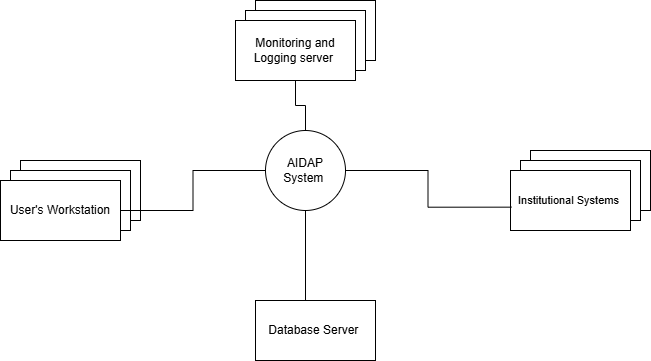

The diagram above was exported from draw.io. Its source (the exported page's mxGraphModel, read from the mxfile embedded in the PNG):
<mxGraphModel dx="1042" dy="527" grid="1" gridSize="10" guides="1" tooltips="1" connect="1" arrows="1" fold="1" page="1" pageScale="1" pageWidth="850" pageHeight="1100" math="0" shadow="0">
  <root>
    <mxCell id="0" />
    <mxCell id="1" parent="0" />
    <mxCell id="-bqTBqnAZGgAQwjxb6qq-13" edge="1" parent="1" source="-bqTBqnAZGgAQwjxb6qq-1" style="edgeStyle=orthogonalEdgeStyle;rounded=0;orthogonalLoop=1;jettySize=auto;html=1;exitX=0.5;exitY=1;exitDx=0;exitDy=0;entryX=0.5;entryY=0;entryDx=0;entryDy=0;endArrow=none;endFill=0;" target="-bqTBqnAZGgAQwjxb6qq-12">
      <mxGeometry relative="1" as="geometry">
        <Array as="points">
          <mxPoint x="425" y="360" />
        </Array>
      </mxGeometry>
    </mxCell>
    <mxCell id="-bqTBqnAZGgAQwjxb6qq-20" edge="1" parent="1" source="-bqTBqnAZGgAQwjxb6qq-1" style="edgeStyle=orthogonalEdgeStyle;rounded=0;orthogonalLoop=1;jettySize=auto;html=1;exitX=0.5;exitY=0;exitDx=0;exitDy=0;entryX=0.5;entryY=1;entryDx=0;entryDy=0;endArrow=none;endFill=0;" target="-bqTBqnAZGgAQwjxb6qq-11">
      <mxGeometry relative="1" as="geometry" />
    </mxCell>
    <mxCell id="-bqTBqnAZGgAQwjxb6qq-1" parent="1" style="ellipse;whiteSpace=wrap;html=1;aspect=fixed;" value="AIDAP System&amp;nbsp;" vertex="1">
      <mxGeometry height="80" width="80" x="385" y="190" as="geometry" />
    </mxCell>
    <mxCell id="-bqTBqnAZGgAQwjxb6qq-2" parent="1" style="rounded=0;whiteSpace=wrap;html=1;" value="" vertex="1">
      <mxGeometry height="60" width="120" x="140" y="220" as="geometry" />
    </mxCell>
    <mxCell id="-bqTBqnAZGgAQwjxb6qq-3" parent="1" style="rounded=0;whiteSpace=wrap;html=1;" value="" vertex="1">
      <mxGeometry height="60" width="120" x="130" y="230" as="geometry" />
    </mxCell>
    <mxCell id="-bqTBqnAZGgAQwjxb6qq-18" edge="1" parent="1" source="-bqTBqnAZGgAQwjxb6qq-5" style="edgeStyle=orthogonalEdgeStyle;rounded=0;orthogonalLoop=1;jettySize=auto;html=1;exitX=1;exitY=0.5;exitDx=0;exitDy=0;entryX=0;entryY=0.5;entryDx=0;entryDy=0;endArrow=none;endFill=0;" target="-bqTBqnAZGgAQwjxb6qq-1">
      <mxGeometry relative="1" as="geometry" />
    </mxCell>
    <mxCell id="-bqTBqnAZGgAQwjxb6qq-5" parent="1" style="rounded=0;whiteSpace=wrap;html=1;" value="User's Workstation" vertex="1">
      <mxGeometry height="60" width="120" x="120" y="240" as="geometry" />
    </mxCell>
    <mxCell id="-bqTBqnAZGgAQwjxb6qq-6" parent="1" style="rounded=0;whiteSpace=wrap;html=1;" value="" vertex="1">
      <mxGeometry height="60" width="120" x="650" y="210" as="geometry" />
    </mxCell>
    <mxCell id="-bqTBqnAZGgAQwjxb6qq-7" parent="1" style="rounded=0;whiteSpace=wrap;html=1;" value="" vertex="1">
      <mxGeometry height="60" width="120" x="640" y="220" as="geometry" />
    </mxCell>
    <mxCell id="-bqTBqnAZGgAQwjxb6qq-8" parent="1" style="rounded=0;whiteSpace=wrap;html=1;align=center;" value="&lt;font style=&quot;font-size: 11px;&quot;&gt;Institutional Systems&amp;nbsp;&lt;/font&gt;" vertex="1">
      <mxGeometry height="60" width="120" x="630" y="230" as="geometry" />
    </mxCell>
    <mxCell id="-bqTBqnAZGgAQwjxb6qq-9" parent="1" style="rounded=0;whiteSpace=wrap;html=1;" value="" vertex="1">
      <mxGeometry height="60" width="120" x="375" y="60" as="geometry" />
    </mxCell>
    <mxCell id="-bqTBqnAZGgAQwjxb6qq-10" parent="1" style="rounded=0;whiteSpace=wrap;html=1;" value="" vertex="1">
      <mxGeometry height="60" width="120" x="365" y="70" as="geometry" />
    </mxCell>
    <mxCell id="-bqTBqnAZGgAQwjxb6qq-11" parent="1" style="rounded=0;whiteSpace=wrap;html=1;" value="Monitoring and Logging server&amp;nbsp;" vertex="1">
      <mxGeometry height="60" width="120" x="355" y="80" as="geometry" />
    </mxCell>
    <mxCell id="-bqTBqnAZGgAQwjxb6qq-12" parent="1" style="rounded=0;whiteSpace=wrap;html=1;" value="Database Server&amp;nbsp;" vertex="1">
      <mxGeometry height="60" width="120" x="375" y="360" as="geometry" />
    </mxCell>
    <mxCell id="-bqTBqnAZGgAQwjxb6qq-21" edge="1" parent="1" source="-bqTBqnAZGgAQwjxb6qq-1" style="edgeStyle=orthogonalEdgeStyle;rounded=0;orthogonalLoop=1;jettySize=auto;html=1;exitX=1;exitY=0.5;exitDx=0;exitDy=0;entryX=0.008;entryY=0.611;entryDx=0;entryDy=0;entryPerimeter=0;endArrow=none;endFill=0;" target="-bqTBqnAZGgAQwjxb6qq-8">
      <mxGeometry relative="1" as="geometry" />
    </mxCell>
  </root>
</mxGraphModel>